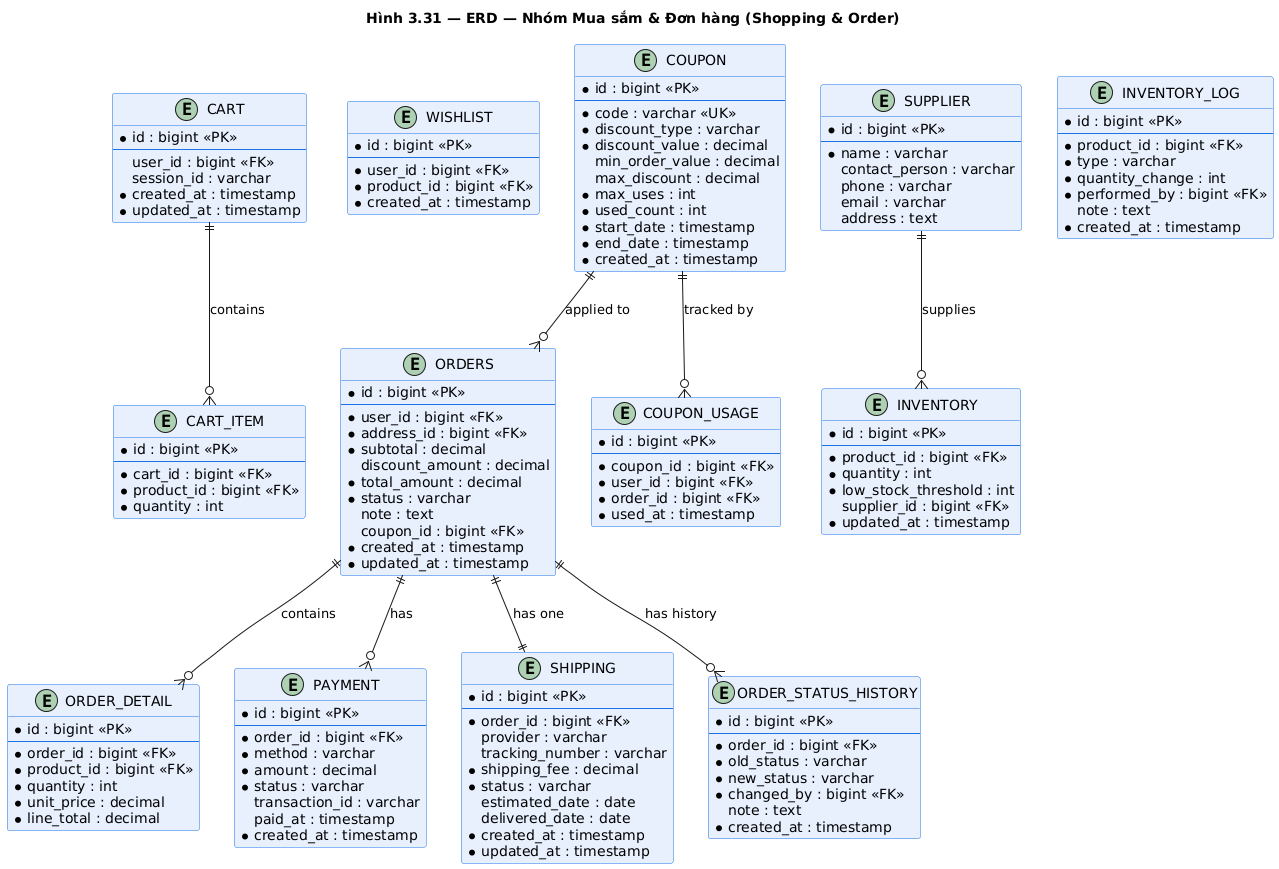

The diagram above was rendered by PlantUML. Its source (embedded in the PNG):
@startuml erd_shopping_order
title Hình 3.31 — ERD — Nhóm Mua sắm & Đơn hàng (Shopping & Order)

skinparam class {
    BackgroundColor #E8F0FE
    BorderColor #1A73E8
}

entity "CART" as cart {
    * id : bigint <<PK>>
    --
    user_id : bigint <<FK>>
    session_id : varchar
    * created_at : timestamp
    * updated_at : timestamp
}

entity "CART_ITEM" as cart_item {
    * id : bigint <<PK>>
    --
    * cart_id : bigint <<FK>>
    * product_id : bigint <<FK>>
    * quantity : int
}

entity "WISHLIST" as wishlist {
    * id : bigint <<PK>>
    --
    * user_id : bigint <<FK>>
    * product_id : bigint <<FK>>
    * created_at : timestamp
}

entity "COUPON" as coupon {
    * id : bigint <<PK>>
    --
    * code : varchar <<UK>>
    * discount_type : varchar
    * discount_value : decimal
    min_order_value : decimal
    max_discount : decimal
    * max_uses : int
    * used_count : int
    * start_date : timestamp
    * end_date : timestamp
    * created_at : timestamp
}

entity "ORDERS" as orders {
    * id : bigint <<PK>>
    --
    * user_id : bigint <<FK>>
    * address_id : bigint <<FK>>
    * subtotal : decimal
    discount_amount : decimal
    * total_amount : decimal
    * status : varchar
    note : text
    coupon_id : bigint <<FK>>
    * created_at : timestamp
    * updated_at : timestamp
}

entity "ORDER_DETAIL" as order_detail {
    * id : bigint <<PK>>
    --
    * order_id : bigint <<FK>>
    * product_id : bigint <<FK>>
    * quantity : int
    * unit_price : decimal
    * line_total : decimal
}

entity "PAYMENT" as payment {
    * id : bigint <<PK>>
    --
    * order_id : bigint <<FK>>
    * method : varchar
    * amount : decimal
    * status : varchar
    transaction_id : varchar
    paid_at : timestamp
    * created_at : timestamp
}

entity "SHIPPING" as shipping {
    * id : bigint <<PK>>
    --
    * order_id : bigint <<FK>>
    provider : varchar
    tracking_number : varchar
    * shipping_fee : decimal
    * status : varchar
    estimated_date : date
    delivered_date : date
    * created_at : timestamp
    * updated_at : timestamp
}

entity "COUPON_USAGE" as coupon_usage {
    * id : bigint <<PK>>
    --
    * coupon_id : bigint <<FK>>
    * user_id : bigint <<FK>>
    * order_id : bigint <<FK>>
    * used_at : timestamp
}

entity "ORDER_STATUS_HISTORY" as order_history {
    * id : bigint <<PK>>
    --
    * order_id : bigint <<FK>>
    * old_status : varchar
    * new_status : varchar
    * changed_by : bigint <<FK>>
    note : text
    * created_at : timestamp
}

entity "SUPPLIER" as supplier {
    * id : bigint <<PK>>
    --
    * name : varchar
    contact_person : varchar
    phone : varchar
    email : varchar
    address : text
}

entity "INVENTORY" as inventory {
    * id : bigint <<PK>>
    --
    * product_id : bigint <<FK>>
    * quantity : int
    * low_stock_threshold : int
    supplier_id : bigint <<FK>>
    * updated_at : timestamp
}

entity "INVENTORY_LOG" as inv_log {
    * id : bigint <<PK>>
    --
    * product_id : bigint <<FK>>
    * type : varchar
    * quantity_change : int
    * performed_by : bigint <<FK>>
    note : text
    * created_at : timestamp
}

cart ||--o{ cart_item : "contains"
orders ||--o{ order_detail : "contains"
orders ||--o{ payment : "has"
orders ||--|| shipping : "has one"
orders ||--o{ order_history : "has history"
coupon ||--o{ coupon_usage : "tracked by"
coupon ||--o{ orders : "applied to"
supplier ||--o{ inventory : "supplies"

@enduml